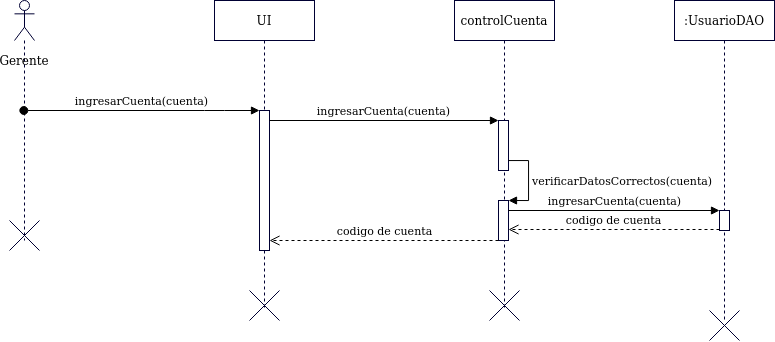

The diagram above was exported from draw.io. Its source (the exported page's mxGraphModel, read from the mxfile embedded in the PNG):
<mxGraphModel dx="1021" dy="535" grid="1" gridSize="10" guides="1" tooltips="1" connect="1" arrows="1" fold="1" page="1" pageScale="1" pageWidth="827" pageHeight="1169" math="0" shadow="0">
  <root>
    <mxCell id="0" />
    <mxCell id="1" parent="0" />
    <mxCell id="UQM2g9lAeEYijf9RlCGQ-164" value="" style="shape=umlLifeline;participant=umlActor;perimeter=lifelinePerimeter;whiteSpace=wrap;html=1;container=1;collapsible=0;recursiveResize=0;verticalAlign=top;spacingTop=36;outlineConnect=0;strokeColor=#000033;fillColor=#FFFFFF;" vertex="1" parent="1">
      <mxGeometry x="30" y="40" width="20" height="240" as="geometry" />
    </mxCell>
    <mxCell id="UQM2g9lAeEYijf9RlCGQ-252" value="Gerente" style="text;html=1;strokeColor=none;fillColor=none;align=center;verticalAlign=middle;whiteSpace=wrap;rounded=0;" vertex="1" parent="1">
      <mxGeometry x="20" y="90" width="40" height="20" as="geometry" />
    </mxCell>
    <mxCell id="UQM2g9lAeEYijf9RlCGQ-253" value="UI" style="shape=umlLifeline;perimeter=lifelinePerimeter;whiteSpace=wrap;html=1;container=1;collapsible=0;recursiveResize=0;outlineConnect=0;strokeColor=#000033;fillColor=#FFFFFF;" vertex="1" parent="1">
      <mxGeometry x="230" y="40" width="100" height="310" as="geometry" />
    </mxCell>
    <mxCell id="UQM2g9lAeEYijf9RlCGQ-259" value="" style="html=1;points=[];perimeter=orthogonalPerimeter;strokeColor=#000033;fillColor=#FFFFFF;" vertex="1" parent="UQM2g9lAeEYijf9RlCGQ-253">
      <mxGeometry x="45" y="110" width="10" height="140" as="geometry" />
    </mxCell>
    <mxCell id="UQM2g9lAeEYijf9RlCGQ-272" value="" style="shape=umlDestroy;strokeColor=#000033;fillColor=#FFFFFF;" vertex="1" parent="UQM2g9lAeEYijf9RlCGQ-253">
      <mxGeometry x="35" y="290" width="30" height="30" as="geometry" />
    </mxCell>
    <mxCell id="UQM2g9lAeEYijf9RlCGQ-260" value="ingresarCuenta(cuenta)" style="html=1;verticalAlign=bottom;startArrow=oval;endArrow=block;startSize=8;" edge="1" target="UQM2g9lAeEYijf9RlCGQ-259" parent="1" source="UQM2g9lAeEYijf9RlCGQ-164">
      <mxGeometry relative="1" as="geometry">
        <mxPoint x="215" y="150" as="sourcePoint" />
        <Array as="points">
          <mxPoint x="230" y="150" />
        </Array>
      </mxGeometry>
    </mxCell>
    <mxCell id="UQM2g9lAeEYijf9RlCGQ-261" value="&lt;div&gt;controlCuenta&lt;/div&gt;" style="shape=umlLifeline;perimeter=lifelinePerimeter;whiteSpace=wrap;html=1;container=1;collapsible=0;recursiveResize=0;outlineConnect=0;strokeColor=#000033;fillColor=#FFFFFF;" vertex="1" parent="1">
      <mxGeometry x="470" y="40" width="100" height="310" as="geometry" />
    </mxCell>
    <mxCell id="UQM2g9lAeEYijf9RlCGQ-263" value="" style="html=1;points=[];perimeter=orthogonalPerimeter;strokeColor=#000033;fillColor=#FFFFFF;" vertex="1" parent="UQM2g9lAeEYijf9RlCGQ-261">
      <mxGeometry x="44" y="120" width="10" height="50" as="geometry" />
    </mxCell>
    <mxCell id="UQM2g9lAeEYijf9RlCGQ-275" value="" style="html=1;points=[];perimeter=orthogonalPerimeter;strokeColor=#000033;fillColor=#FFFFFF;" vertex="1" parent="UQM2g9lAeEYijf9RlCGQ-261">
      <mxGeometry x="44" y="200" width="10" height="40" as="geometry" />
    </mxCell>
    <mxCell id="UQM2g9lAeEYijf9RlCGQ-276" value="verificarDatosCorrectos(cuenta)" style="edgeStyle=orthogonalEdgeStyle;html=1;align=left;spacingLeft=2;endArrow=block;rounded=0;entryX=1;entryY=0;" edge="1" target="UQM2g9lAeEYijf9RlCGQ-275" parent="UQM2g9lAeEYijf9RlCGQ-261" source="UQM2g9lAeEYijf9RlCGQ-263">
      <mxGeometry relative="1" as="geometry">
        <mxPoint x="49" y="180" as="sourcePoint" />
        <Array as="points">
          <mxPoint x="74" y="160" />
          <mxPoint x="74" y="200" />
        </Array>
      </mxGeometry>
    </mxCell>
    <mxCell id="UQM2g9lAeEYijf9RlCGQ-264" value="ingresarCuenta(cuenta)" style="html=1;verticalAlign=bottom;endArrow=block;entryX=0;entryY=0;" edge="1" target="UQM2g9lAeEYijf9RlCGQ-263" parent="1" source="UQM2g9lAeEYijf9RlCGQ-259">
      <mxGeometry relative="1" as="geometry">
        <mxPoint x="374" y="150" as="sourcePoint" />
      </mxGeometry>
    </mxCell>
    <mxCell id="UQM2g9lAeEYijf9RlCGQ-266" value=":UsuarioDAO" style="shape=umlLifeline;perimeter=lifelinePerimeter;whiteSpace=wrap;html=1;container=1;collapsible=0;recursiveResize=0;outlineConnect=0;strokeColor=#000033;fillColor=#FFFFFF;" vertex="1" parent="1">
      <mxGeometry x="690" y="40" width="100" height="320" as="geometry" />
    </mxCell>
    <mxCell id="UQM2g9lAeEYijf9RlCGQ-279" value="" style="html=1;points=[];perimeter=orthogonalPerimeter;strokeColor=#000033;fillColor=#FFFFFF;" vertex="1" parent="UQM2g9lAeEYijf9RlCGQ-266">
      <mxGeometry x="45" y="210" width="10" height="20" as="geometry" />
    </mxCell>
    <mxCell id="UQM2g9lAeEYijf9RlCGQ-265" value="codigo de cuenta" style="html=1;verticalAlign=bottom;endArrow=open;dashed=1;endSize=8;" edge="1" source="UQM2g9lAeEYijf9RlCGQ-275" parent="1" target="UQM2g9lAeEYijf9RlCGQ-259">
      <mxGeometry relative="1" as="geometry">
        <mxPoint x="444" y="226" as="targetPoint" />
        <Array as="points">
          <mxPoint x="480" y="280" />
        </Array>
      </mxGeometry>
    </mxCell>
    <mxCell id="UQM2g9lAeEYijf9RlCGQ-271" value="" style="shape=umlDestroy;strokeColor=#000033;fillColor=#FFFFFF;" vertex="1" parent="1">
      <mxGeometry x="25" y="260" width="30" height="30" as="geometry" />
    </mxCell>
    <mxCell id="UQM2g9lAeEYijf9RlCGQ-273" value="" style="shape=umlDestroy;strokeColor=#000033;fillColor=#FFFFFF;" vertex="1" parent="1">
      <mxGeometry x="505" y="330" width="30" height="30" as="geometry" />
    </mxCell>
    <mxCell id="UQM2g9lAeEYijf9RlCGQ-274" value="" style="shape=umlDestroy;strokeColor=#000033;fillColor=#FFFFFF;" vertex="1" parent="1">
      <mxGeometry x="725" y="350" width="30" height="30" as="geometry" />
    </mxCell>
    <mxCell id="UQM2g9lAeEYijf9RlCGQ-280" value="ingresarCuenta(cuenta)" style="html=1;verticalAlign=bottom;endArrow=block;entryX=0;entryY=0;" edge="1" target="UQM2g9lAeEYijf9RlCGQ-279" parent="1" source="UQM2g9lAeEYijf9RlCGQ-275">
      <mxGeometry relative="1" as="geometry">
        <mxPoint x="524" y="245" as="sourcePoint" />
      </mxGeometry>
    </mxCell>
    <mxCell id="UQM2g9lAeEYijf9RlCGQ-281" value="codigo de cuenta" style="html=1;verticalAlign=bottom;endArrow=open;dashed=1;endSize=8;exitX=0;exitY=0.95;" edge="1" source="UQM2g9lAeEYijf9RlCGQ-279" parent="1" target="UQM2g9lAeEYijf9RlCGQ-275">
      <mxGeometry relative="1" as="geometry">
        <mxPoint x="660" y="316" as="targetPoint" />
      </mxGeometry>
    </mxCell>
  </root>
</mxGraphModel>